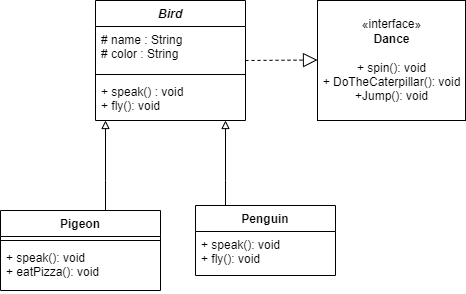

The diagram above was exported from draw.io. Its source (the exported page's mxGraphModel, read from the mxfile embedded in the PNG):
<mxGraphModel dx="1038" dy="579" grid="1" gridSize="10" guides="1" tooltips="1" connect="1" arrows="1" fold="1" page="1" pageScale="1" pageWidth="850" pageHeight="1100" math="0" shadow="0">
  <root>
    <mxCell id="0" />
    <mxCell id="1" parent="0" />
    <mxCell id="NXiz3sCTD3yjMV9XgBfe-1" value="Bird" style="swimlane;fontStyle=3;align=center;verticalAlign=top;childLayout=stackLayout;horizontal=1;startSize=26;horizontalStack=0;resizeParent=1;resizeParentMax=0;resizeLast=0;collapsible=1;marginBottom=0;" vertex="1" parent="1">
      <mxGeometry x="360" y="170" width="150" height="120" as="geometry" />
    </mxCell>
    <mxCell id="NXiz3sCTD3yjMV9XgBfe-2" value="# name : String&#10;# color : String" style="text;strokeColor=none;fillColor=none;align=left;verticalAlign=top;spacingLeft=4;spacingRight=4;overflow=hidden;rotatable=0;points=[[0,0.5],[1,0.5]];portConstraint=eastwest;" vertex="1" parent="NXiz3sCTD3yjMV9XgBfe-1">
      <mxGeometry y="26" width="150" height="44" as="geometry" />
    </mxCell>
    <mxCell id="NXiz3sCTD3yjMV9XgBfe-3" value="" style="line;strokeWidth=1;fillColor=none;align=left;verticalAlign=middle;spacingTop=-1;spacingLeft=3;spacingRight=3;rotatable=0;labelPosition=right;points=[];portConstraint=eastwest;" vertex="1" parent="NXiz3sCTD3yjMV9XgBfe-1">
      <mxGeometry y="70" width="150" height="8" as="geometry" />
    </mxCell>
    <mxCell id="NXiz3sCTD3yjMV9XgBfe-4" value="+ speak() : void&#10;+ fly(): void" style="text;strokeColor=none;fillColor=none;align=left;verticalAlign=top;spacingLeft=4;spacingRight=4;overflow=hidden;rotatable=0;points=[[0,0.5],[1,0.5]];portConstraint=eastwest;" vertex="1" parent="NXiz3sCTD3yjMV9XgBfe-1">
      <mxGeometry y="78" width="150" height="42" as="geometry" />
    </mxCell>
    <mxCell id="NXiz3sCTD3yjMV9XgBfe-27" value="" style="edgeStyle=orthogonalEdgeStyle;rounded=0;orthogonalLoop=1;jettySize=auto;html=1;endArrow=block;endFill=0;strokeWidth=1;" edge="1" parent="1" source="NXiz3sCTD3yjMV9XgBfe-22" target="NXiz3sCTD3yjMV9XgBfe-4">
      <mxGeometry relative="1" as="geometry">
        <Array as="points">
          <mxPoint x="370" y="350" />
          <mxPoint x="370" y="350" />
        </Array>
      </mxGeometry>
    </mxCell>
    <mxCell id="NXiz3sCTD3yjMV9XgBfe-22" value="Pigeon" style="swimlane;fontStyle=1;align=center;verticalAlign=top;childLayout=stackLayout;horizontal=1;startSize=26;horizontalStack=0;resizeParent=1;resizeParentMax=0;resizeLast=0;collapsible=1;marginBottom=0;" vertex="1" parent="1">
      <mxGeometry x="265" y="380" width="160" height="80" as="geometry" />
    </mxCell>
    <mxCell id="NXiz3sCTD3yjMV9XgBfe-24" value="" style="line;strokeWidth=1;fillColor=none;align=left;verticalAlign=middle;spacingTop=-1;spacingLeft=3;spacingRight=3;rotatable=0;labelPosition=right;points=[];portConstraint=eastwest;" vertex="1" parent="NXiz3sCTD3yjMV9XgBfe-22">
      <mxGeometry y="26" width="160" height="8" as="geometry" />
    </mxCell>
    <mxCell id="NXiz3sCTD3yjMV9XgBfe-25" value="+ speak(): void&#10;+ eatPizza(): void&#10;" style="text;strokeColor=none;fillColor=none;align=left;verticalAlign=top;spacingLeft=4;spacingRight=4;overflow=hidden;rotatable=0;points=[[0,0.5],[1,0.5]];portConstraint=eastwest;" vertex="1" parent="NXiz3sCTD3yjMV9XgBfe-22">
      <mxGeometry y="34" width="160" height="46" as="geometry" />
    </mxCell>
    <mxCell id="NXiz3sCTD3yjMV9XgBfe-41" value="" style="edgeStyle=orthogonalEdgeStyle;rounded=0;orthogonalLoop=1;jettySize=auto;html=1;endArrow=block;endFill=0;strokeWidth=1;" edge="1" parent="1" source="NXiz3sCTD3yjMV9XgBfe-32" target="NXiz3sCTD3yjMV9XgBfe-4">
      <mxGeometry relative="1" as="geometry">
        <Array as="points">
          <mxPoint x="490" y="350" />
          <mxPoint x="490" y="350" />
        </Array>
      </mxGeometry>
    </mxCell>
    <mxCell id="NXiz3sCTD3yjMV9XgBfe-32" value="Penguin" style="swimlane;fontStyle=1;childLayout=stackLayout;horizontal=1;startSize=26;fillColor=none;horizontalStack=0;resizeParent=1;resizeParentMax=0;resizeLast=0;collapsible=1;marginBottom=0;" vertex="1" parent="1">
      <mxGeometry x="460" y="375" width="140" height="70" as="geometry" />
    </mxCell>
    <mxCell id="NXiz3sCTD3yjMV9XgBfe-33" value="+ speak(): void&#10;+ fly(): void" style="text;strokeColor=none;fillColor=none;align=left;verticalAlign=top;spacingLeft=4;spacingRight=4;overflow=hidden;rotatable=0;points=[[0,0.5],[1,0.5]];portConstraint=eastwest;" vertex="1" parent="NXiz3sCTD3yjMV9XgBfe-32">
      <mxGeometry y="26" width="140" height="44" as="geometry" />
    </mxCell>
    <mxCell id="NXiz3sCTD3yjMV9XgBfe-42" value="«interface»&lt;br&gt;&lt;b&gt;Dance&lt;/b&gt;&lt;br&gt;&lt;br&gt;+ spin(): void&lt;br&gt;+ DoTheCaterpillar(): void&lt;br&gt;+Jump(): void" style="html=1;" vertex="1" parent="1">
      <mxGeometry x="582" y="170" width="148" height="120" as="geometry" />
    </mxCell>
    <mxCell id="NXiz3sCTD3yjMV9XgBfe-44" value="" style="endArrow=block;dashed=1;endFill=0;endSize=12;html=1;rounded=0;strokeWidth=1;" edge="1" parent="1">
      <mxGeometry width="160" relative="1" as="geometry">
        <mxPoint x="510" y="230" as="sourcePoint" />
        <mxPoint x="582" y="229.5" as="targetPoint" />
      </mxGeometry>
    </mxCell>
  </root>
</mxGraphModel>